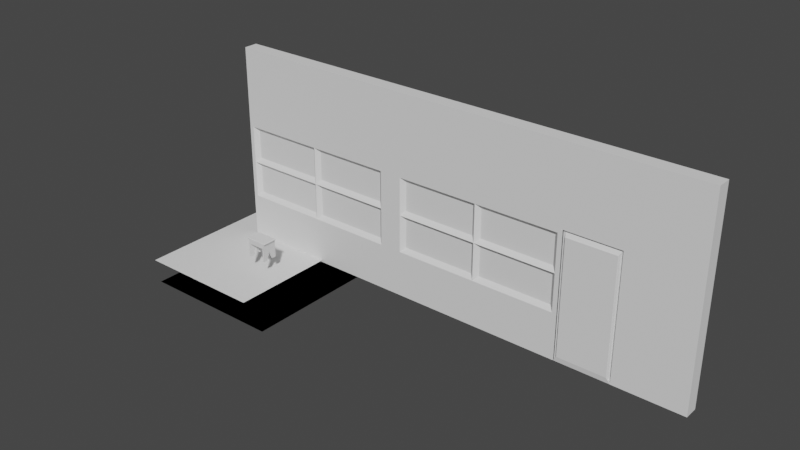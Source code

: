 # Source: untitled.blend  (saved by Blender 3.4.6; exported with 4.5.12 LTS)
import bpy
from mathutils import Matrix  # noqa: F401  (used for matrix-valued properties, if any)

bpy.ops.wm.read_factory_settings(use_empty=True)
scene = bpy.context.scene
scene.name = 'Scene'

# ---- collections
col_desk = bpy.data.collections.new('desk'); scene.collection.children.link(col_desk)
col_apartment = bpy.data.collections.new('Apartment'); scene.collection.children.link(col_apartment)
col_wall_with_entrance = bpy.data.collections.new('Wall with entrance'); col_apartment.children.link(col_wall_with_entrance)
col_small_chear = bpy.data.collections.new('SMALL CHEAR'); scene.collection.children.link(col_small_chear)

# ---- world
world_world = bpy.data.worlds.new('World'); scene.world = world_world
world_world.use_nodes = True; world_world.node_tree.nodes.clear()
_N = world_world.node_tree.nodes; _L = world_world.node_tree.links
n0 = _N.new('ShaderNodeOutputWorld'); n0.name = 'World Output'; n0.location = (300, 300)
n1 = _N.new('ShaderNodeBackground'); n1.name = 'Background'; n1.location = (10, 300)
n1.inputs[0].default_value = (0.05088, 0.05088, 0.05088, 1.0)
_L.new(n1.outputs[0], n0.inputs[0])
n0.is_active_output = True
world_world.color = (0.05088, 0.05088, 0.05088)
world_world.use_sun_shadow = False
world_world.sun_shadow_jitter_overblur = 0.0

# ---- meshes
me_plane = bpy.data.meshes.new('Plane')
me_plane.from_pydata([(1.0, 1.0, 0.0), (-1.0, -1.0, 0.0), (1.0, -1.0, 0.0), (-1.5, 1.5, 0.03), (-1.5, -0.694, 0.03), (-1.0, -1.0, 0.0), (1.0, -1.0, 0.0), (-1.0, 1.0, 0.0), (0.3292, 1.5, 0.03), (0.3292, -0.694, 0.03), (1.0, 1.0, 0.0), (-1.0, 1.0, 0.0)], [], [(4, 3, 8, 9), (5, 2, 0, 7), (1, 6, 10, 11)])
_uv = me_plane.uv_layers.new(name='UVMap')
_uv.uv.foreach_set('vector', [0.0, 0.0, 0.0, 1.0, 1.0, 1.0, 1.0, 0.0, 0.0, 0.0, 1.0, 0.0, 1.0, 1.0, 0.0, 1.0, 0.0, 0.0, 1.0, 0.0, 1.0, 1.0, 0.0, 1.0])
me_plane.update()
me_plane_001 = bpy.data.meshes.new('Plane.001')
me_plane_001.from_pydata([(-0.998, 1.031, 2.407e-08), (-0.998, 0.831, 2.9), (-0.998, 1.031, 2.9), (6.002, 0.831, 2.9), (6.002, 1.031, 0.0), (5.002, 1.031, 0.0), (5.002, 0.831, 6.199e-06), (0.0, 0.0, 0.0), (6.002, 0.831, 6.199e-06), (-0.998, 0.831, 0.0), (5.002, 0.831, 2.9), (6.002, 0.831, 1.8), (6.002, 1.031, 2.9), (5.002, 1.031, 2.9), (6.002, 1.031, 1.8), (4.202, 0.831, 6.199e-06), (4.202, 1.031, 0.0), (4.202, 0.831, 2.9), (-0.9387, 0.831, 0.6593), (4.202, 1.031, 2.9), (0.252, 1.031, 0.6593), (2.952, 1.031, 1.741), (0.252, 1.031, 0.6), (-0.998, 1.031, 0.6), (4.202, 1.031, 0.6), (4.202, 1.031, 1.2), (-0.998, 1.031, 1.2), (-0.998, 0.831, 1.2), (-0.998, 0.831, 0.6), (0.252, 1.031, 1.8), (-0.998, 1.031, 1.8), (1.502, 1.031, 0.6), (1.502, 1.031, 1.2), (1.702, 0.831, 0.6), (1.702, 0.831, 1.2), (1.702, 1.031, 0.6), (1.702, 1.031, 1.2), (2.952, 0.831, 1.8), (4.202, 0.831, 1.2), (4.202, 1.031, 1.8), (2.952, 0.831, 0.6), (4.202, 0.831, 0.6), (2.952, 1.031, 0.6), (1.502, 0.831, 0.6), (1.502, 0.831, 1.2), (2.952, 1.031, 1.8), (1.702, 1.031, 1.8), (-0.998, 0.831, 1.8), (1.702, 0.831, 1.8), (0.252, 0.831, 1.8), (1.502, 0.831, 1.8), (0.252, 0.831, 0.6), (1.502, 1.031, 1.8), (0.252, 0.831, 1.741), (2.952, 1.031, 0.6593), (4.143, 1.031, 1.741), (1.761, 1.031, 1.741), (1.761, 0.831, 1.741), (1.443, 1.031, 1.2), (0.252, 1.031, 1.741), (1.443, 1.031, 1.741), (1.761, 1.031, 1.2), (4.143, 1.031, 1.2), (1.761, 0.831, 0.6593), (1.443, 0.831, 1.2), (4.143, 1.031, 0.6593), (-0.9387, 0.831, 1.2), (1.443, 0.831, 0.6593), (-0.9387, 0.831, 1.741), (4.143, 0.831, 1.2), (2.952, 0.831, 1.741), (1.443, 1.031, 0.6593), (1.443, 0.831, 1.741), (0.252, 0.831, 0.6593), (4.143, 0.831, 1.741), (1.761, 0.831, 1.2), (1.761, 1.031, 0.6593), (-0.9387, 1.031, 1.741), (4.143, 0.831, 0.6593), (2.952, 0.831, 1.2), (-0.9387, 1.031, 0.6593), (1.38, 0.9735, 0.7224), (0.315, 0.9735, 0.7224), (1.38, 0.9735, 1.137), (0.315, 0.9735, 1.137), (-0.8757, 0.8885, 1.263), (0.1889, 0.8885, 1.263), (-0.8757, 0.8885, 1.678), (0.1889, 0.8885, 1.678), (4.08, 0.9735, 0.7224), (3.015, 0.9735, 0.7224), (4.08, 0.9735, 1.137), (3.015, 0.9735, 1.137), (4.08, 0.9735, 1.263), (3.015, 0.9735, 1.263), (4.08, 0.9735, 1.678), (3.015, 0.9735, 1.678), (0.1889, 0.9735, 1.263), (-0.8757, 0.9735, 1.263), (0.1889, 0.9735, 1.678), (-0.8757, 0.9735, 1.678), (0.315, 0.8885, 1.263), (1.38, 0.8885, 1.263), (0.315, 0.8885, 1.678), (1.38, 0.8885, 1.678), (0.315, 0.8885, 0.7224), (1.38, 0.8885, 0.7224), (0.315, 0.8885, 1.137), (1.38, 0.8885, 1.137), (3.015, 0.8885, 1.263), (4.08, 0.8885, 1.263), (3.015, 0.8885, 1.678), (4.08, 0.8885, 1.678), (1.824, 0.8885, 1.263), (2.889, 0.8885, 1.263), (1.824, 0.8885, 1.678), (2.889, 0.8885, 1.678), (3.015, 0.8885, 0.7224), (4.08, 0.8885, 0.7224), (3.015, 0.8885, 1.137), (4.08, 0.8885, 1.137), (-0.8757, 0.8885, 0.7224), (0.1889, 0.8885, 0.7224), (-0.8757, 0.8885, 1.137), (0.1889, 0.8885, 1.137), (1.38, 0.9735, 1.263), (0.315, 0.9735, 1.263), (1.38, 0.9735, 1.678), (0.315, 0.9735, 1.678), (1.824, 0.8885, 0.7224), (2.889, 0.8885, 0.7224), (1.824, 0.8885, 1.137), (2.889, 0.8885, 1.137), (0.1889, 0.9735, 0.7224), (-0.8757, 0.9735, 0.7224), (0.1889, 0.9735, 1.137), (-0.8757, 0.9735, 1.137), (2.889, 0.9735, 1.263), (1.824, 0.9735, 1.263), (2.889, 0.9735, 1.678), (1.824, 0.9735, 1.678), (2.889, 0.9735, 0.7224), (1.824, 0.9735, 0.7224), (2.889, 0.9735, 1.137), (1.824, 0.9735, 1.137), (0.252, 0.831, 1.2), (2.952, 0.831, 0.6593), (0.252, 1.031, 1.2), (-0.9387, 1.031, 1.2), (2.952, 1.031, 1.2), (5.002, 0.931, 3.099e-06), (4.253, 1.045, 1.722), (4.202, 0.931, 3.099e-06), (4.951, 1.045, 1.722), (4.202, 0.931, 0.6), (4.202, 0.931, 1.2), (4.253, 1.045, 0.07878), (4.951, 1.045, 0.07878), (4.951, 0.8168, 1.722), (4.253, 0.8168, 1.722), (4.951, 0.8168, 0.07878), (4.253, 0.8168, 0.07878), (4.202, 1.031, 0.0008677), (5.002, 0.831, 1.8), (5.002, 0.831, 0.0008677), (5.002, 1.002, 1.8), (5.002, 1.002, 0.0008677), (4.202, 0.86, 1.8), (4.202, 0.86, 0.0008677), (4.97, 1.002, 1.768), (4.233, 1.002, 1.768), (4.233, 1.002, 0.03238), (4.97, 1.002, 0.03238), (4.97, 0.86, 1.768), (4.233, 0.86, 1.768), (4.233, 0.86, 0.03238), (4.97, 0.86, 0.03238), (5.002, 1.019, 1.8), (5.002, 1.019, 1.8), (5.002, 1.03, 1.788), (5.002, 1.031, 1.788), (5.014, 1.031, 1.8), (5.002, 1.031, 1.812), (4.989, 1.031, 1.8), (5.002, 1.019, 1.8), (5.002, 1.019, 1.8), (5.002, 1.019, 1.8), (5.002, 1.019, 1.8), (4.202, 0.8434, 1.8), (4.202, 0.8434, 1.8), (4.202, 0.831, 1.788), (4.193, 0.831, 1.791), (4.189, 0.831, 1.8), (4.202, 0.831, 1.812), (4.214, 0.831, 1.8), (4.202, 0.8434, 1.8), (4.202, 0.8435, 1.8), (4.202, 0.8434, 1.8), (4.202, 0.8434, 1.8), (5.002, 1.019, 0.0008677), (5.002, 1.019, 0.0008677), (4.995, 1.033, 0.01117), (4.989, 1.031, 0.0008677), (5.002, 1.019, 0.0008677), (5.002, 1.019, 0.0008677), (5.002, 1.019, 0.0008677), (5.002, 1.019, 0.0008677), (4.202, 0.8434, 0.0008677), (4.202, 0.8434, 0.0008677), (4.209, 0.8291, 0.01117), (4.214, 0.831, 0.0008677), (4.202, 0.8434, 0.0008677), (4.202, 0.8435, 0.0008677), (4.202, 0.8434, 0.0008677), (4.202, 0.8434, 0.0008677), (4.202, 1.014, 1.8), (4.214, 1.002, 1.788), (4.214, 1.002, 1.8), (4.203, 1.011, 1.799), (4.204, 1.007, 1.798), (4.207, 1.004, 1.795), (4.211, 1.003, 1.791), (4.214, 1.002, 0.01334), (4.202, 1.014, 0.0008677), (4.211, 1.003, 0.009486), (4.207, 1.004, 0.006009), (4.204, 1.007, 0.00325), (4.203, 1.011, 0.001478), (5.002, 0.8476, 1.8), (4.989, 0.86, 1.788), (4.989, 0.86, 1.8), (5.001, 0.8514, 1.799), (5.0, 0.8549, 1.798), (4.997, 0.8577, 1.795), (4.993, 0.8594, 1.791), (4.989, 0.86, 0.01334), (5.002, 0.8476, 0.0008677), (4.993, 0.8594, 0.009486), (4.997, 0.8577, 0.006009), (5.0, 0.8549, 0.00325), (5.001, 0.8514, 0.001478)], [], [(47, 30, 2, 1), (33, 43, 44, 34), (14, 11, 3, 12), (9, 0, 23, 28), (180, 179, 150, 5), (4, 5, 150, 6, 8), (11, 163, 10, 3), (177, 183, 39, 215, 217, 165), (13, 12, 3, 10), (182, 181, 14, 12, 13), (5, 4, 14, 181, 180), (19, 13, 10, 17), (8, 6, 163, 11), (4, 8, 11, 14), (27, 26, 30, 47), (155, 154, 41, 38), (28, 23, 26, 27), (162, 39, 189, 207), (154, 152, 15, 41), (188, 194, 163, 228, 230, 167), (69, 74, 191, 190, 38), (32, 36, 46, 52), (15, 152, 16, 0, 9), (19, 17, 1, 2), (52, 46, 45, 39, 19, 2, 30, 29), (15, 9, 28, 51, 43, 33, 40, 41), (31, 35, 36, 32), (34, 44, 50, 48), (0, 16, 24, 42, 35, 31, 22, 23), (20, 80, 23, 22), (62, 65, 24, 25), (80, 148, 26, 23), (66, 18, 28, 27), (77, 59, 29, 30), (58, 71, 31, 32), (75, 63, 33, 34), (76, 61, 36, 35), (39, 155, 38, 190, 189), (163, 194, 193, 17, 10), (55, 62, 25, 39), (146, 78, 41, 40), (54, 76, 35, 42), (67, 64, 44, 43), (56, 21, 45, 46), (78, 69, 38, 41), (68, 66, 27, 47), (148, 77, 30, 26), (61, 56, 46, 36), (63, 146, 40, 33), (70, 57, 48, 37), (57, 75, 34, 48), (72, 53, 49, 50), (73, 67, 43, 51), (60, 58, 32, 52), (64, 72, 50, 44), (53, 68, 47, 49), (18, 73, 51, 28), (71, 20, 22, 31), (59, 60, 52, 29), (65, 54, 42, 24), (21, 55, 39, 45), (142, 141, 143, 144), (138, 137, 139, 140), (134, 133, 135, 136), (130, 129, 131, 132), (126, 125, 127, 128), (122, 121, 123, 124), (118, 117, 119, 120), (114, 113, 115, 116), (110, 109, 111, 112), (106, 105, 107, 108), (102, 101, 103, 104), (98, 97, 99, 100), (94, 93, 95, 96), (90, 89, 91, 92), (86, 85, 87, 88), (82, 81, 83, 84), (81, 82, 20, 71), (83, 81, 71, 58), (84, 83, 58, 147), (82, 84, 147, 20), (85, 86, 145, 66), (87, 85, 66, 68), (88, 87, 68, 53), (86, 88, 53, 145), (89, 90, 54, 65), (91, 89, 65, 62), (92, 91, 62, 149), (90, 92, 149, 54), (93, 94, 149, 62), (95, 93, 62, 55), (96, 95, 55, 21), (94, 96, 21, 149), (97, 98, 148, 147), (99, 97, 147, 59), (100, 99, 59, 77), (98, 100, 77, 148), (101, 102, 64, 145), (103, 101, 145, 53), (104, 103, 53, 72), (102, 104, 72, 64), (105, 106, 67, 73), (107, 105, 73, 145), (108, 107, 145, 64), (106, 108, 64, 67), (109, 110, 69, 79), (111, 109, 79, 70), (112, 111, 70, 74), (110, 112, 74, 69), (113, 114, 79, 75), (115, 113, 75, 57), (116, 115, 57, 70), (114, 116, 70, 79), (117, 118, 78, 146), (119, 117, 146, 79), (120, 119, 79, 69), (118, 120, 69, 78), (121, 122, 73, 18), (123, 121, 18, 66), (124, 123, 66, 145), (122, 124, 145, 73), (125, 126, 147, 58), (127, 125, 58, 60), (128, 127, 60, 59), (126, 128, 59, 147), (129, 130, 146, 63), (131, 129, 63, 75), (132, 131, 75, 79), (130, 132, 79, 146), (133, 134, 80, 20), (135, 133, 20, 147), (136, 135, 147, 148), (134, 136, 148, 80), (137, 138, 61, 149), (139, 137, 149, 21), (140, 139, 21, 56), (138, 140, 56, 61), (141, 142, 76, 54), (143, 141, 54, 149), (144, 143, 149, 61), (142, 144, 61, 76), (24, 16, 152, 154), (39, 25, 155), (25, 24, 154, 155), (178, 199, 164, 163), (179, 178, 163, 6, 150), (208, 188, 167, 168), (159, 158, 160, 161), (200, 177, 165, 166), (157, 201, 200, 166, 172), (157, 153, 151, 156), (158, 159, 174, 173), (199, 202, 162, 207, 210, 164), (163, 164, 236, 228), (153, 157, 172, 169), (189, 198, 197, 196, 195, 188, 194, 163, 178, 187, 186, 185, 184, 177, 183, 39), (161, 209, 208, 168, 175), (161, 160, 164, 210, 209), (176, 173, 229, 235), (39, 162, 223, 215), (162, 156, 171, 222, 224, 225, 226, 227, 223), (169, 172, 166, 165), (164, 160, 176, 235, 237, 238, 239, 240, 236), (174, 175, 168, 167), (173, 174, 167, 230, 229), (171, 170, 216, 222), (74, 70, 37, 192, 191), (159, 161, 175, 174), (170, 169, 165, 217, 216), (157, 156, 162, 202, 201), (160, 158, 173, 176), (151, 153, 169, 170), (193, 192, 37, 48, 50, 49, 47, 1, 17), (156, 151, 170, 171), (177, 184, 185, 186, 187, 178, 179, 180, 181, 182, 183), (188, 195, 196, 197, 198, 189, 190, 191, 192, 193, 194), (199, 203, 204, 205, 206, 200, 201, 202), (207, 211, 212, 213, 214, 208, 209, 210), (215, 218, 217), (218, 219, 217), (219, 220, 217), (220, 221, 217), (221, 216, 217), (228, 231, 230), (231, 232, 230), (232, 233, 230), (233, 234, 230), (234, 229, 230), (222, 216, 221, 224), (224, 221, 220, 225), (225, 220, 219, 226), (226, 219, 218, 227), (227, 218, 215, 223), (228, 236, 240, 231), (231, 240, 239, 232), (232, 239, 238, 233), (233, 238, 237, 234), (234, 237, 235, 229), (177, 200, 206, 184), (184, 206, 205, 185), (185, 205, 204, 186), (186, 204, 203, 187), (187, 203, 199, 178), (207, 189, 198, 211), (211, 198, 197, 212), (212, 197, 196, 213), (213, 196, 195, 214), (214, 195, 188, 208), (39, 183, 182, 13, 19)])
_uv = me_plane_001.uv_layers.new(name='UVMap')
_uv.uv.foreach_set('vector', [0.0, 0.0, 0.0, 1.0, 0.0, 1.0, 0.0, 0.0, 1.0, 0.0, 1.49e-08, 0.0, 1.49e-08, 0.0, 1.0, 0.0, 1.0, 1.0, 1.0, 0.0, 1.0, 0.0, 1.0, 1.0, 0.0, 0.0, 0.0, 1.0, 0.0, 1.0, 0.0, 0.0, 1.0, 1.0, 1.0, 0.9965, 1.0, 0.5, 1.0, 1.0, 1.0, 1.0, 1.0, 1.0, 1.0, 0.5, 1.0, 0.0, 1.0, 0.0, 1.0, 0.0, 1.0, 0.0, 1.0, 0.0, 1.0, 0.0, 1.0, 0.5, 1.0, 0.5, 1.0, 0.5, 1.0, 0.5, 1.0, 0.5, 1.0, 0.5, 1.0, 1.0, 1.0, 1.0, 1.0, 0.0, 1.0, 0.0, 1.0, 1.0, 1.0, 1.0, 1.0, 1.0, 1.0, 1.0, 1.0, 1.0, 1.0, 1.0, 1.0, 1.0, 1.0, 1.0, 1.0, 1.0, 1.0, 1.0, 1.0, 1.0, 1.0, 1.0, 1.0, 0.0, 1.0, 0.0, 1.0, 0.0, 1.0, 0.0, 1.0, 0.0, 1.0, 0.0, 1.0, 1.0, 1.0, 0.0, 1.0, 0.0, 1.0, 1.0, 0.0, 0.0, 0.0, 1.0, 0.0, 1.0, 0.0, 0.0, 1.0, 0.5, 1.0, 0.5, 1.0, 0.0, 1.0, 0.0, 0.0, 0.0, 0.0, 1.0, 0.0, 1.0, 0.0, 0.0, 0.0, 0.0, 0.0, 0.0, 0.0, 0.0, 0.0, 0.0, 1.0, 0.5, 1.0, 0.5, 1.0, 0.0, 1.0, 0.0, 1.0, 0.5, 1.0, 0.5, 1.0, 0.5, 1.0, 0.5, 1.0, 0.5, 1.0, 0.5, 1.0, 0.0, 1.0, 0.0, 1.0, 0.0, 1.0, 0.0, 1.0, 0.0, 0.0, 1.0, 1.0, 1.0, 1.0, 1.0, 0.0, 1.0, 1.0, 0.0, 1.0, 0.5, 1.0, 1.0, 0.0, 1.0, 0.0, 0.0, 1.0, 1.0, 1.0, 0.0, 0.0, 0.0, 0.0, 1.0, 0.0, 1.0, 1.0, 1.0, 1.0, 1.0, 1.0, 1.0, 1.0, 1.0, 0.0, 1.0, 0.0, 1.0, 0.0, 1.0, 1.0, 0.0, 0.0, 0.0, 0.0, 0.0, 0.0, 0.0, 1.49e-08, 0.0, 1.0, 0.0, 1.0, 0.0, 1.0, 0.0, 0.0, 1.0, 1.0, 1.0, 1.0, 1.0, 0.0, 1.0, 1.0, 0.0, 1.49e-08, 0.0, 1.49e-08, 0.0, 1.0, 0.0, 0.0, 1.0, 1.0, 1.0, 1.0, 1.0, 1.0, 1.0, 1.0, 1.0, 0.0, 1.0, 0.0, 1.0, 0.0, 1.0, 0.0, 1.0, 0.0, 1.0, 0.0, 1.0, 0.0, 1.0, 1.0, 1.0, 1.0, 1.0, 1.0, 1.0, 1.0, 1.0, 0.0, 1.0, 0.0, 1.0, 0.0, 1.0, 0.0, 1.0, 0.0, 0.0, 0.0, 0.0, 0.0, 0.0, 0.0, 0.0, 0.0, 1.0, 0.0, 1.0, 0.0, 1.0, 0.0, 1.0, 0.0, 1.0, 0.0, 1.0, 0.0, 1.0, 0.0, 1.0, 1.0, 0.0, 1.0, 0.0, 1.0, 0.0, 1.0, 0.0, 1.0, 1.0, 1.0, 1.0, 1.0, 1.0, 1.0, 1.0, 1.0, 0.5, 1.0, 0.5, 1.0, 0.0, 1.0, 0.0, 1.0, 0.03118, 1.0, 0.0, 1.0, 0.0, 1.0, 0.0, 1.0, 0.0, 1.0, 0.0, 1.0, 1.0, 1.0, 1.0, 1.0, 1.0, 1.0, 1.0, 1.0, 0.0, 1.0, 0.0, 1.0, 0.0, 1.0, 0.0, 1.0, 1.0, 1.0, 1.0, 1.0, 1.0, 1.0, 1.0, 1.419e-08, 0.0, 1.419e-08, 0.0, 1.49e-08, 0.0, 1.49e-08, 0.0, 1.0, 1.0, 1.0, 1.0, 1.0, 1.0, 1.0, 1.0, 1.0, 0.0, 1.0, 0.0, 1.0, 0.0, 1.0, 0.0, 0.0, 0.0, 0.0, 0.0, 0.0, 0.0, 0.0, 0.0, 0.0, 1.0, 0.0, 1.0, 0.0, 1.0, 0.0, 1.0, 1.0, 1.0, 1.0, 1.0, 1.0, 1.0, 1.0, 1.0, 1.0, 0.0, 1.0, 0.0, 1.0, 0.0, 1.0, 0.0, 1.0, 0.0, 1.0, 0.0, 1.0, 0.0, 1.0, 0.0, 1.0, 0.0, 1.0, 0.0, 1.0, 0.0, 1.0, 0.0, 1.419e-08, 0.0, 0.0, 0.0, 0.0, 0.0, 1.49e-08, 0.0, 0.0, 0.0, 1.419e-08, 0.0, 1.49e-08, 0.0, 0.0, 0.0, 0.0, 1.0, 0.0, 1.0, 0.0, 1.0, 0.0, 1.0, 1.419e-08, 0.0, 1.419e-08, 0.0, 1.49e-08, 0.0, 1.49e-08, 0.0, 0.0, 0.0, 0.0, 0.0, 0.0, 0.0, 0.0, 0.0, 0.0, 0.0, 0.0, 0.0, 0.0, 0.0, 0.0, 0.0, 0.0, 1.0, 0.0, 1.0, 0.0, 1.0, 0.0, 1.0, 0.0, 1.0, 0.0, 1.0, 0.0, 1.0, 0.0, 1.0, 1.0, 1.0, 1.0, 1.0, 1.0, 1.0, 1.0, 1.0, 1.0, 1.0, 1.0, 1.0, 1.0, 1.0, 1.0, 1.0, 1.0, 1.0, 1.0, 1.0, 1.0, 1.0, 1.0, 1.0, 1.0, 1.0, 1.0, 1.0, 1.0, 1.0, 1.0, 1.0, 0.0, 1.0, 0.0, 1.0, 0.0, 1.0, 0.0, 1.0, 1.0, 0.0, 1.0, 0.0, 1.0, 0.0, 1.0, 0.0, 0.0, 1.0, 0.0, 1.0, 0.0, 1.0, 0.0, 1.0, 0.0, 0.0, 0.0, 0.0, 0.0, 0.0, 0.0, 0.0, 1.0, 0.0, 1.0, 0.0, 1.0, 0.0, 1.0, 0.0, 1.0, 0.0, 1.0, 0.0, 1.0, 0.0, 1.0, 0.0, 1.0, 0.0, 1.0, 0.0, 1.0, 0.0, 1.0, 0.0, 1.344e-08, 0.0, 7.514e-10, 0.0, 7.514e-10, 0.0, 1.344e-08, 0.0, 1.344e-08, 0.0, 7.514e-10, 0.0, 7.514e-10, 0.0, 1.344e-08, 0.0, 0.0, 1.0, 0.0, 1.0, 0.0, 1.0, 0.0, 1.0, 1.0, 1.0, 1.0, 1.0, 1.0, 1.0, 1.0, 1.0, 1.0, 1.0, 1.0, 1.0, 1.0, 1.0, 1.0, 1.0, 0.0, 0.0, 0.0, 0.0, 0.0, 0.0, 0.0, 0.0, 0.0, 1.0, 0.0, 1.0, 0.0, 1.0, 0.0, 1.0, 0.0, 1.0, 0.0, 1.0, 0.0, 1.0, 0.0, 1.0, 0.0, 1.0, 0.0, 1.0, 0.0, 1.0, 0.0, 1.0, 0.0, 1.0, 0.0, 1.0, 0.0, 1.0, 0.0, 1.0, 0.0, 1.0, 0.0, 1.0, 0.0, 1.0, 0.0, 1.0, 0.0, 0.0, 0.0, 0.0, 0.0, 0.0, 0.0, 0.0, 0.0, 0.0, 0.0, 0.0, 0.0, 0.0, 0.0, 0.0, 0.0, 0.0, 0.0, 0.0, 0.0, 0.0, 0.0, 0.0, 0.0, 0.0, 0.0, 0.0, 0.0, 0.0, 0.0, 0.0, 1.0, 1.0, 1.0, 1.0, 1.0, 1.0, 1.0, 1.0, 1.0, 1.0, 1.0, 1.0, 1.0, 1.0, 1.0, 1.0, 1.0, 1.0, 1.0, 1.0, 1.0, 1.0, 1.0, 1.0, 1.0, 1.0, 1.0, 1.0, 1.0, 1.0, 1.0, 1.0, 1.0, 1.0, 1.0, 1.0, 1.0, 1.0, 1.0, 1.0, 1.0, 1.0, 1.0, 1.0, 1.0, 1.0, 1.0, 1.0, 1.0, 1.0, 1.0, 1.0, 1.0, 1.0, 1.0, 1.0, 1.0, 1.0, 1.0, 1.0, 1.0, 1.0, 1.0, 1.0, 0.0, 1.0, 0.0, 1.0, 0.0, 1.0, 0.0, 1.0, 0.0, 1.0, 0.0, 1.0, 0.0, 1.0, 0.0, 1.0, 0.0, 1.0, 0.0, 1.0, 0.0, 1.0, 0.0, 1.0, 0.0, 1.0, 0.0, 1.0, 0.0, 1.0, 0.0, 1.0, 7.514e-10, 0.0, 1.344e-08, 0.0, 1.419e-08, 0.0, 0.0, 0.0, 7.514e-10, 0.0, 7.514e-10, 0.0, 0.0, 0.0, 0.0, 0.0, 1.344e-08, 0.0, 7.514e-10, 0.0, 0.0, 0.0, 1.419e-08, 0.0, 1.344e-08, 0.0, 1.344e-08, 0.0, 1.419e-08, 0.0, 1.419e-08, 0.0, 7.514e-10, 0.0, 1.344e-08, 0.0, 1.419e-08, 0.0, 0.0, 0.0, 7.514e-10, 0.0, 7.514e-10, 0.0, 0.0, 0.0, 0.0, 0.0, 1.344e-08, 0.0, 7.514e-10, 0.0, 0.0, 0.0, 1.419e-08, 0.0, 1.344e-08, 0.0, 1.344e-08, 0.0, 1.419e-08, 0.0, 1.419e-08, 0.0, 1.0, 0.0, 1.0, 0.0, 1.0, 0.0, 1.0, 0.0, 1.0, 0.0, 1.0, 0.0, 1.0, 0.0, 1.0, 0.0, 1.0, 0.0, 1.0, 0.0, 1.0, 0.0, 1.0, 0.0, 1.0, 0.0, 1.0, 0.0, 1.0, 0.0, 1.0, 0.0, 1.0, 0.0, 1.0, 0.0, 1.0, 0.0, 1.0, 0.0, 1.0, 0.0, 1.0, 0.0, 1.0, 0.0, 1.0, 0.0, 1.0, 0.0, 1.0, 0.0, 1.0, 0.0, 1.0, 0.0, 1.0, 0.0, 1.0, 0.0, 1.0, 0.0, 1.0, 0.0, 1.0, 0.0, 1.0, 0.0, 1.0, 0.0, 1.0, 0.0, 1.0, 0.0, 1.0, 0.0, 1.0, 0.0, 1.0, 0.0, 1.0, 0.0, 1.0, 0.0, 1.0, 0.0, 1.0, 0.0, 1.0, 0.0, 1.0, 0.0, 1.0, 0.0, 1.0, 0.0, 0.0, 0.0, 0.0, 0.0, 0.0, 0.0, 0.0, 0.0, 0.0, 0.0, 0.0, 0.0, 0.0, 0.0, 0.0, 0.0, 0.0, 0.0, 0.0, 0.0, 0.0, 0.0, 0.0, 0.0, 0.0, 0.0, 0.0, 0.0, 0.0, 0.0, 0.0, 0.0, 0.0, 1.0, 0.0, 1.0, 0.0, 1.0, 0.0, 1.0, 0.0, 1.0, 0.0, 1.0, 0.0, 1.0, 0.0, 1.0, 0.0, 1.0, 0.0, 1.0, 0.0, 1.0, 0.0, 1.0, 0.0, 1.0, 0.0, 1.0, 0.0, 1.0, 0.0, 1.0, 1.0, 0.0, 1.0, 0.0, 1.0, 0.0, 1.0, 0.0, 1.0, 0.0, 1.0, 0.0, 1.0, 0.0, 1.0, 0.0, 1.0, 0.0, 1.0, 0.0, 1.0, 0.0, 1.0, 0.0, 1.0, 0.0, 1.0, 0.0, 1.0, 0.0, 1.0, 0.0, 0.0, 1.0, 0.0, 1.0, 0.0, 1.0, 0.0, 1.0, 0.0, 1.0, 0.0, 1.0, 0.0, 1.0, 0.0, 1.0, 0.0, 1.0, 0.0, 1.0, 0.0, 1.0, 0.0, 1.0, 0.0, 1.0, 0.0, 1.0, 0.0, 1.0, 0.0, 1.0, 1.0, 1.0, 1.0, 1.0, 1.0, 1.0, 1.0, 1.0, 1.0, 1.0, 1.0, 1.0, 1.0, 1.0, 1.0, 1.0, 1.0, 1.0, 1.0, 1.0, 1.0, 1.0, 1.0, 1.0, 1.0, 1.0, 1.0, 1.0, 1.0, 1.0, 1.0, 1.0, 1.0, 1.0, 1.0, 1.0, 1.0, 1.0, 1.0, 1.0, 1.0, 1.0, 1.0, 1.0, 1.0, 1.0, 1.0, 1.0, 1.0, 1.0, 1.0, 1.0, 1.0, 1.0, 1.0, 1.0, 1.0, 1.0, 1.0, 1.0, 1.0, 1.0, 1.0, 1.0, 1.0, 1.0, 1.0, 1.0, 1.0, 0.5, 1.0, 0.5, 1.0, 1.0, 1.0, 1.0, 1.0, 0.5, 1.0, 1.0, 1.0, 1.0, 1.0, 0.5, 1.0, 0.5, 0.0, 0.0, 0.0, 0.0, 0.0, 0.0, 0.0, 0.0, 1.0, 0.5, 1.0, 0.4688, 1.0, 0.0, 1.0, 0.0, 1.0, 0.5, 0.0, 0.0, 0.0, 0.0, 0.0, 0.0, 0.0, 0.0, 1.0, 0.5, 1.0, 0.5, 1.0, 0.5, 1.0, 0.5, 0.0, 0.0, 0.0, 0.0, 0.0, 0.0, 0.0, 0.0, 0.0, 0.0, 0.0, 0.0, 0.0, 0.0, 0.0, 0.0, 0.0, 0.0, 0.0, 0.0, 0.0, 0.0, 0.0, 0.0, 0.0, 0.0, 1.0, 0.5, 1.0, 0.5, 1.0, 0.5, 1.0, 0.5, 0.0, 0.0, 0.0, 0.0, 0.0, 0.0, 0.0, 0.0, 0.0, 0.0, 0.0, 0.0, 0.0, 0.0, 0.0, 0.0, 0.0, 0.0, 0.0, 0.0, 0.0, 0.0, 0.0, 0.0, 0.0, 0.0, 0.0, 0.0, 1.0, 0.03118, 1.0, 0.03118, 1.0, 0.03118, 1.0, 0.03118, 1.0, 0.03118, 1.0, 0.03118, 1.0, 0.0, 1.0, 0.0, 1.0, 0.4688, 1.0, 0.4688, 1.0, 0.4688, 1.0, 0.4688, 1.0, 0.4688, 1.0, 0.4688, 1.0, 0.5, 1.0, 0.5, 1.0, 0.5, 1.0, 0.5, 1.0, 0.5, 1.0, 0.5, 1.0, 0.5, 1.0, 0.5, 1.0, 0.5, 1.0, 0.5, 1.0, 0.5, 1.0, 0.5, 1.0, 0.5, 1.0, 0.5, 1.0, 0.5, 1.0, 0.5, 0.0, 0.0, 0.0, 0.0, 0.0, 0.0, 0.0, 0.0, 0.0, 0.0, 0.0, 0.0, 0.0, 0.0, 0.0, 0.0, 0.0, 0.0, 0.0, 0.0, 0.0, 0.0, 0.0, 0.0, 0.0, 0.0, 0.0, 0.0, 0.0, 0.0, 0.0, 0.0, 0.0, 0.0, 1.0, 0.5, 1.0, 0.5, 1.0, 0.5, 1.0, 0.5, 1.0, 0.5, 1.0, 0.5, 1.0, 0.5, 1.0, 0.5, 1.0, 0.5, 1.0, 0.5, 1.0, 0.5, 1.0, 0.5, 1.0, 0.5, 1.0, 0.5, 1.0, 0.5, 1.0, 0.5, 1.0, 0.5, 1.0, 0.5, 0.0, 0.0, 0.0, 0.0, 0.0, 0.0, 0.0, 0.0, 1.0, 0.0, 1.0, 0.0, 1.0, 0.0, 1.0, 0.0, 1.0, 0.0, 1.0, 0.5, 1.0, 0.5, 1.0, 0.5, 1.0, 0.5, 0.0, 0.0, 0.0, 0.0, 0.0, 0.0, 0.0, 0.0, 0.0, 0.0, 0.0, 0.0, 0.0, 0.0, 0.0, 0.0, 0.0, 0.0, 0.0, 0.0, 1.0, 0.5, 1.0, 0.5, 1.0, 0.5, 1.0, 0.5, 0.0, 0.0, 0.0, 0.0, 0.0, 0.0, 0.0, 0.0, 1.0, 0.0, 1.0, 0.0, 1.0, 0.0, 1.0, 0.0, 1.49e-08, 0.0, 0.0, 0.0, 0.0, 0.0, 0.0, 0.0, 1.0, 0.0, 0.0, 0.0, 0.0, 0.0, 0.0, 0.0, 0.0, 0.0, 0.0, 0.0, 0.0, 0.0, 0.0, 0.0, 0.0, 0.0, 0.0, 0.0, 0.0, 0.0, 0.0, 0.0, 0.0, 0.0, 0.0, 0.0, 0.0, 0.0, 0.0, 0.0, 0.0, 0.0, 0.0, 0.0, 0.0, 0.0, 0.0, 0.0, 0.0, 0.0, 0.0, 0.0, 0.0, 0.0, 0.0, 0.0, 0.0, 0.0, 0.0, 0.0, 0.0, 0.0, 0.0, 0.0, 0.0, 0.0, 0.0, 0.0, 0.0, 0.0, 0.0, 0.0, 0.0, 0.0, 0.0, 0.0, 0.0, 0.0, 0.0, 0.0, 0.0, 0.0, 0.0, 0.0, 0.0, 0.0, 0.0, 0.0, 0.0, 0.0, 0.0, 0.0, 0.0, 0.0, 0.0, 0.0, 0.0, 0.0, 0.0, 0.0, 0.0, 0.0, 0.0, 0.0, 0.0, 0.0, 0.0, 0.0, 0.0, 0.0, 0.0, 0.0, 0.0, 0.0, 0.0, 0.0, 0.0, 0.0, 0.0, 0.0, 0.0, 0.0, 0.0, 0.0, 1.0, 0.5, 1.0, 0.5, 1.0, 0.5, 1.0, 0.5, 1.0, 0.5, 1.0, 0.5, 1.0, 0.5, 1.0, 0.5, 1.0, 0.5, 1.0, 0.5, 1.0, 0.5, 1.0, 0.5, 1.0, 0.5, 1.0, 0.5, 1.0, 0.5, 0.0, 0.0, 0.0, 0.0, 0.0, 0.0, 0.0, 0.0, 0.0, 0.0, 0.0, 0.0, 0.0, 0.0, 0.0, 0.0, 0.0, 0.0, 0.0, 0.0, 0.0, 0.0, 0.0, 0.0, 0.0, 0.0, 0.0, 0.0, 0.0, 0.0, 0.0, 0.0, 0.0, 0.0, 0.0, 0.0, 0.0, 0.0, 0.0, 0.0, 0.0, 0.0, 0.0, 0.0, 0.0, 0.0, 0.0, 0.0, 0.0, 0.0, 0.0, 0.0, 0.0, 0.0, 0.0, 0.0, 0.0, 0.0, 0.0, 0.0, 0.0, 0.0, 0.0, 0.0, 1.0, 0.5, 1.0, 0.5, 1.0, 0.5, 1.0, 0.5, 1.0, 0.5, 1.0, 0.5, 1.0, 0.5, 1.0, 0.5, 0.0, 0.0, 0.0, 0.0, 0.0, 0.0, 0.0, 0.0, 0.0, 0.0, 0.0, 0.0, 0.0, 0.0, 0.0, 0.0, 0.0, 0.0, 0.0, 0.0, 0.0, 0.0, 0.0, 0.0, 0.0, 0.0, 0.0, 0.0, 0.0, 0.0, 0.0, 0.0, 0.0, 0.0, 0.0, 0.0, 0.0, 0.0, 0.0, 0.0, 0.0, 0.0, 0.0, 0.0, 0.0, 0.0, 0.0, 0.0, 0.0, 0.0, 0.0, 0.0, 0.0, 0.0, 0.0, 0.0, 0.0, 0.0, 0.0, 0.0, 0.0, 0.0, 0.0, 0.0, 0.0, 0.0, 0.0, 0.0, 0.0, 0.0, 0.0, 0.0, 0.0, 0.0, 0.0, 0.0, 0.0, 0.0, 0.0, 0.0, 1.0, 1.0, 1.0, 1.0, 1.0, 1.0, 1.0, 1.0, 1.0, 1.0])
me_plane_001.update()
me_plane_002 = bpy.data.meshes.new('Plane.002')
me_plane_002.from_pydata([(-0.16, -0.11, 0.0), (0.16, -0.11, 0.0), (-0.16, 0.11, 0.0), (0.16, 0.11, 0.0), (0.155, 0.105, 0.02), (-0.155, 0.105, 0.02), (0.155, -0.105, 0.02), (-0.155, -0.105, 0.02), (0.16, -0.11, 0.0), (-0.16, -0.11, 0.0), (-0.16, 0.11, 0.0), (0.16, 0.11, 0.0), (-0.16, -0.11, 0.015), (0.16, -0.11, 0.015), (0.16, 0.11, 0.015), (-0.16, 0.11, 0.015)], [], [(1, 3, 11, 8), (11, 10, 15, 14), (9, 8, 13, 12), (3, 2, 10, 11), (10, 9, 12, 15), (3, 1, 0, 2), (8, 11, 14, 13), (2, 0, 9, 10), (0, 1, 8, 9), (4, 5, 7, 6), (6, 7, 12, 13), (5, 4, 14, 15), (4, 6, 13, 14), (7, 5, 15, 12)])
_uv = me_plane_002.uv_layers.new(name='UVMap')
_uv.uv.foreach_set('vector', [1.0, 0.0, 1.0, 1.0, 1.0, 1.0, 1.0, 0.0, 1.0, 1.0, 0.0, 1.0, 0.0, 1.0, 1.0, 1.0, 0.0, 0.0, 1.0, 0.0, 1.0, 0.0, 0.0, 0.0, 1.0, 1.0, 0.0, 1.0, 0.0, 1.0, 1.0, 1.0, 0.0, 1.0, 0.0, 0.0, 0.0, 0.0, 0.0, 1.0, 1.0, 1.0, 1.0, 0.0, 0.0, 0.0, 0.0, 1.0, 1.0, 0.0, 1.0, 1.0, 1.0, 1.0, 1.0, 0.0, 0.0, 1.0, 0.0, 0.0, 0.0, 0.0, 0.0, 1.0, 0.0, 0.0, 1.0, 0.0, 1.0, 0.0, 0.0, 0.0, 0.9844, 0.9773, 0.01562, 0.9773, 0.01562, 0.02273, 0.9844, 0.02273, 0.9844, 0.02273, 0.01562, 0.02273, 0.0, 0.0, 1.0, 0.0, 0.01562, 0.9773, 0.9844, 0.9773, 1.0, 1.0, 0.0, 1.0, 0.9844, 0.9773, 0.9844, 0.02273, 1.0, 0.0, 1.0, 1.0, 0.01562, 0.02273, 0.01562, 0.9773, 0.0, 1.0, 0.0, 0.0])
me_plane_002.update()
me_plane_003 = bpy.data.meshes.new('Plane.003')
me_plane_003.from_pydata([(0.14, -0.11, 0.0), (0.14, 0.11, 0.0), (-0.14, 0.11, 0.0), (0.12, -0.11, 0.0), (0.12, 0.11, 0.0), (-0.12, 0.11, 0.0), (-0.12, -0.11, 0.0), (0.14, 0.1, 0.0), (0.12, 0.1, 0.0), (-0.12, 0.1, 0.0), (-0.14, -0.1, 0.0), (-0.12, -0.1, 0.0), (-0.14, 0.1, 0.0), (-0.14, -0.11, 0.0), (0.14, -0.1, 0.0), (0.12, -0.1, 0.0), (0.14, -0.11, -0.06), (0.12, -0.11, -0.06), (0.14, 0.1, -0.06), (0.14, 0.11, -0.06), (-0.14, 0.11, -0.06), (-0.12, 0.11, -0.06), (-0.14, 0.1, -0.06), (0.12, 0.11, -0.06), (0.12, 0.1, -0.06), (-0.12, -0.11, -0.06), (-0.14, -0.11, -0.06), (-0.12, 0.1, -0.06), (0.14, -0.1, -0.06), (-0.14, -0.1, -0.06), (0.12, -0.1, -0.06), (-0.12, -0.1, -0.06), (0.14, -0.11, -0.26), (0.12, -0.11, -0.26), (0.14, 0.1, -0.26), (0.14, 0.11, -0.26), (-0.14, 0.11, -0.26), (-0.12, 0.11, -0.26), (-0.14, 0.1, -0.26), (0.12, 0.11, -0.26), (0.12, 0.1, -0.26), (-0.12, -0.11, -0.26), (-0.14, -0.11, -0.26), (-0.12, 0.1, -0.26), (0.14, -0.1, -0.26), (-0.14, -0.1, -0.26), (0.12, -0.1, -0.26), (-0.12, -0.1, -0.26), (-0.14, 0.05, -0.26), (-0.12, 0.05, -0.26), (-0.14, -0.05, -0.26), (-0.12, -0.05, -0.26), (-0.14, 0.0, -0.14), (-0.12, 0.0, -0.14), (0.14, 0.05, -0.26), (0.12, 0.05, -0.26), (0.14, -0.05, -0.26), (0.12, -0.05, -0.26), (0.12, 0.0, -0.14), (0.14, 0.0, -0.14)], [], [(12, 9, 11, 10), (15, 8, 7, 14), (5, 2, 12, 9), (22, 27, 9, 12), (21, 27, 22, 20), (17, 30, 28, 16), (20, 22, 38, 36), (25, 31, 47, 41), (17, 16, 32, 33), (21, 20, 36, 37), (13, 6, 11, 10), (1, 4, 8, 7), (24, 18, 7, 8), (11, 31, 29, 10), (25, 26, 29, 31), (19, 18, 24, 23), (0, 14, 15, 3), (15, 14, 28, 30), (44, 56, 57, 46, 33, 32), (47, 51, 50, 45, 42, 41), (48, 49, 43, 37, 36, 38), (19, 23, 39, 35), (30, 17, 33, 46), (26, 25, 41, 42), (18, 34, 54, 59, 56, 44, 28, 14, 7), (23, 24, 40, 39), (16, 28, 44, 32), (27, 21, 37, 43), (18, 19, 35, 34), (29, 26, 42, 45), (27, 43, 49, 53, 51, 47, 31, 11, 9), (58, 57, 56, 59), (58, 59, 54, 55), (29, 45, 50, 52, 48, 38, 22, 12, 10), (50, 51, 53, 52), (48, 52, 53, 49), (30, 46, 57, 58, 55, 40, 24, 8, 15), (55, 54, 34, 35, 39, 40), (31, 11, 15, 30), (25, 31, 11, 6), (17, 30, 31, 25), (3, 15, 30, 17), (15, 3, 6, 11), (6, 3, 17, 25), (17, 16, 0, 3), (6, 13, 26, 25), (21, 20, 2, 5), (19, 23, 4, 1), (4, 23, 21, 5), (9, 27, 24, 8), (9, 8, 4, 5), (24, 27, 21, 23)])
_uv = me_plane_003.uv_layers.new(name='UVMap')
_uv.uv.foreach_set('vector', [0.0, 1.0, 0.0, 1.0, 0.0, 0.0, 0.0, 0.0, 1.0, 0.0, 1.0, 1.0, 1.0, 1.0, 1.0, 0.0, 0.0, 1.0, 0.0, 1.0, 0.0, 1.0, 0.0, 1.0, 0.0, 1.0, 0.0, 1.0, 0.0, 1.0, 0.0, 1.0, 0.0, 1.0, 0.0, 1.0, 0.0, 1.0, 0.0, 1.0, 1.0, 0.0, 1.0, 0.0, 1.0, 0.0, 1.0, 0.0, 0.0, 1.0, 0.0, 1.0, 0.0, 1.0, 0.0, 1.0, 0.0, 0.0, 0.0, 0.0, 0.0, 0.0, 0.0, 0.0, 1.0, 0.0, 1.0, 0.0, 1.0, 0.0, 1.0, 0.0, 0.0, 1.0, 0.0, 1.0, 0.0, 1.0, 0.0, 1.0, 0.0, 0.0, 0.0, 0.0, 0.0, 0.0, 0.0, 0.0, 1.0, 1.0, 1.0, 1.0, 1.0, 1.0, 1.0, 1.0, 1.0, 1.0, 1.0, 1.0, 1.0, 1.0, 1.0, 1.0, 0.0, 0.0, 0.0, 0.0, 0.0, 0.0, 0.0, 0.0, 0.0, 0.0, 0.0, 0.0, 0.0, 0.0, 0.0, 0.0, 1.0, 1.0, 1.0, 1.0, 1.0, 1.0, 1.0, 1.0, 1.0, 0.0, 1.0, 0.0, 1.0, 0.0, 1.0, 0.0, 1.0, 0.0, 1.0, 0.0, 1.0, 0.0, 1.0, 0.0, 1.0, 0.0, 1.0, 0.25, 1.0, 0.25, 1.0, 0.0, 1.0, 0.0, 1.0, 0.0, 0.0, 0.0, 0.0, 0.25, 0.0, 0.25, 0.0, 0.0, 0.0, 0.0, 0.0, 0.0, 0.0, 0.75, 0.0, 0.75, 0.0, 1.0, 0.0, 1.0, 0.0, 1.0, 0.0, 1.0, 1.0, 1.0, 1.0, 1.0, 1.0, 1.0, 1.0, 1.0, 1.0, 0.0, 1.0, 0.0, 1.0, 0.0, 1.0, 0.0, 0.0, 0.0, 0.0, 0.0, 0.0, 0.0, 0.0, 0.0, 1.0, 1.0, 1.0, 1.0, 1.0, 0.75, 1.0, 0.5, 1.0, 0.25, 1.0, 0.0, 1.0, 0.0, 1.0, 0.0, 1.0, 1.0, 1.0, 1.0, 1.0, 1.0, 1.0, 1.0, 1.0, 1.0, 1.0, 0.0, 1.0, 0.0, 1.0, 0.0, 1.0, 0.0, 0.0, 1.0, 0.0, 1.0, 0.0, 1.0, 0.0, 1.0, 1.0, 1.0, 1.0, 1.0, 1.0, 1.0, 1.0, 1.0, 0.0, 0.0, 0.0, 0.0, 0.0, 0.0, 0.0, 0.0, 0.0, 1.0, 0.0, 1.0, 0.0, 0.75, 0.0, 0.5, 0.0, 0.25, 0.0, 0.0, 0.0, 0.0, 0.0, 0.0, 0.0, 1.0, 1.0, 0.5, 1.0, 0.25, 1.0, 0.25, 1.0, 0.5, 1.0, 0.5, 1.0, 0.5, 1.0, 0.75, 1.0, 0.75, 0.0, 0.0, 0.0, 0.0, 0.0, 0.25, 0.0, 0.5, 0.0, 0.75, 0.0, 1.0, 0.0, 1.0, 0.0, 1.0, 0.0, 0.0, 0.0, 0.25, 0.0, 0.25, 0.0, 0.5, 0.0, 0.5, 0.0, 0.75, 0.0, 0.5, 0.0, 0.5, 0.0, 0.75, 1.0, 0.0, 1.0, 0.0, 1.0, 0.25, 1.0, 0.5, 1.0, 0.75, 1.0, 1.0, 1.0, 1.0, 1.0, 1.0, 1.0, 0.0, 1.0, 0.75, 1.0, 0.75, 1.0, 1.0, 1.0, 1.0, 1.0, 1.0, 1.0, 1.0, 0.0, 0.0, 0.0, 0.0, 1.0, 0.0, 1.0, 0.0, 0.0, 0.0, 0.0, 0.0, 0.0, 0.0, 0.0, 0.0, 1.0, 0.0, 1.0, 0.0, 0.0, 0.0, 0.0, 0.0, 1.0, 0.0, 1.0, 0.0, 1.0, 0.0, 1.0, 0.0, 1.0, 0.0, 1.0, 0.0, 0.0, 0.0, 0.0, 0.0, 0.0, 0.0, 1.0, 0.0, 1.0, 0.0, 0.0, 0.0, 1.0, 0.0, 1.0, 0.0, 1.0, 0.0, 1.0, 0.0, 0.0, 0.0, 0.0, 0.0, 0.0, 0.0, 0.0, 0.0, 0.0, 1.0, 0.0, 1.0, 0.0, 1.0, 0.0, 1.0, 1.0, 1.0, 1.0, 1.0, 1.0, 1.0, 1.0, 1.0, 1.0, 1.0, 1.0, 1.0, 0.0, 1.0, 0.0, 1.0, 0.0, 1.0, 0.0, 1.0, 1.0, 1.0, 1.0, 1.0, 0.0, 1.0, 1.0, 1.0, 1.0, 1.0, 0.0, 1.0, 1.0, 1.0, 0.0, 1.0, 0.0, 1.0, 1.0, 1.0])
me_plane_003.update()
me_plane_004 = bpy.data.meshes.new('Plane.004')
me_plane_004.from_pydata([(0.14, -0.11, 0.0), (0.14, 0.1, 0.0), (0.14, 0.11, 0.0), (-0.14, 0.11, 0.0), (-0.14, 0.1, 0.0), (-0.14, -0.11, 0.0), (0.14, -0.1, 0.0), (-0.14, -0.1, 0.0), (0.14, -0.11, -0.06), (0.14, 0.1, -0.06), (0.14, 0.11, -0.06), (-0.14, 0.11, -0.06), (-0.14, 0.1, -0.06), (-0.14, -0.11, -0.06), (0.14, -0.1, -0.06), (-0.14, -0.1, -0.06)], [], [(3, 4, 12, 11), (0, 6, 14, 8), (7, 5, 13, 15), (1, 2, 10, 9)])
_uv = me_plane_004.uv_layers.new(name='UVMap')
_uv.uv.foreach_set('vector', [0.0, 1.0, 0.0, 1.0, 0.0, 1.0, 0.0, 1.0, 1.0, 0.0, 1.0, 0.0, 1.0, 0.0, 1.0, 0.0, 0.0, 0.0, 0.0, 0.0, 0.0, 0.0, 0.0, 0.0, 1.0, 1.0, 1.0, 1.0, 1.0, 1.0, 1.0, 1.0])
me_plane_004.update()

# ---- objects
ob_plane = bpy.data.objects.new('Plane', me_plane)
ob_plane_001 = bpy.data.objects.new('Plane.001', me_plane_001)
ob_seat = bpy.data.objects.new('seat', me_plane_002)
ob_length = bpy.data.objects.new('Length', me_plane_003)
ob_support = bpy.data.objects.new('support', me_plane_004)

# ---- transforms, parenting, visibility, modifiers, constraints
ob_plane.location = (0.0, 0.0, 0.0)
ob_plane_001.location = (0.0, 0.0, 0.0)
ob_seat.location = (0.0, 0.0, 0.5888)
ob_length.location = (0.0, 0.0, 0.5888)
ob_support.location = (0.0, 0.0, 0.5888)

# ---- collection membership
col_desk.objects.link(ob_plane)
col_wall_with_entrance.objects.link(ob_plane_001)
col_small_chear.objects.link(ob_seat)
col_small_chear.objects.link(ob_length)
col_small_chear.objects.link(ob_support)

# ---- scene / render settings (as saved in the file)
scene.frame_start = 1; scene.frame_end = 250; scene.frame_set(1)
scene.render.engine = 'BLENDER_EEVEE_NEXT'
scene.cycles.sampling_pattern = 'TABULATED_SOBOL'
scene.cycles.use_light_tree = False
scene.view_settings.view_transform = 'Filmic'
bpy.context.view_layer.update()

# ---- added for rendering (the .blend has no active camera and no usable light): camera, sun
cam_auto = bpy.data.cameras.new('AutoCamera')
cam_auto.lens = 50.0
cam_auto.sensor_width = 36.0
cam_auto.clip_end = 1000.0
ob_auto_camera = bpy.data.objects.new('AutoCamera', cam_auto)
scene.collection.objects.link(ob_auto_camera)
ob_auto_camera.location = (10.0439, -9.10148, 7.68439)
ob_auto_camera.rotation_euler = (1.09748, -7.21219e-08, 0.694738)
scene.camera = ob_auto_camera
light_auto_sun = bpy.data.lights.new('AutoSun', 'SUN')
light_auto_sun.energy = 3.0
light_auto_sun.angle = 0.0523599
ob_auto_sun = bpy.data.objects.new('AutoSun', light_auto_sun)
scene.collection.objects.link(ob_auto_sun)
ob_auto_sun.rotation_euler = (0.872665, 0.174533, 0.523599)
bpy.context.view_layer.update()
